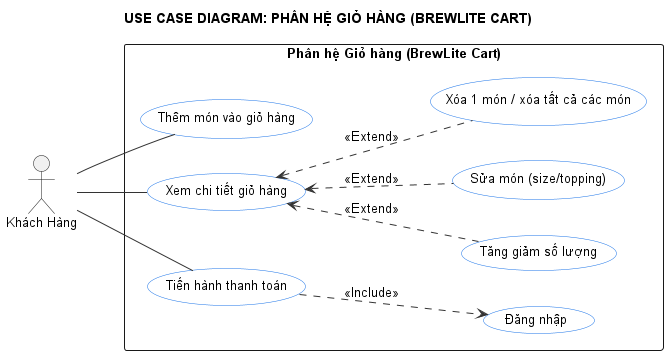

The diagram above was rendered by PlantUML. Its source (embedded in the PNG):
@startuml
title USE CASE DIAGRAM: PHÂN HỆ GIỎ HÀNG (BREWLITE CART)
left to right direction
skinparam defaultFontName Arial
skinparam defaultFontSize 13
skinparam shadowing false
skinparam packageStyle rectangle

skinparam usecase {
  BackgroundColor #FFFFFF
  BorderColor #1A73E8
  ArrowColor #333333
}

actor "Khách Hàng" as Customer

rectangle "Phân hệ Giỏ hàng (BrewLite Cart)" {
  ' --- 3 Use Case chính gắn trực tiếp với Khách Hàng ---
  usecase "Thêm món vào giỏ hàng" as UC_Add
  usecase "Xem chi tiết giỏ hàng" as UC_View
  usecase "Tiến hành thanh toán" as UC_Checkout

  ' --- Các Use Case mở rộng (Extend) khi đang Xem chi tiết giỏ hàng ---
  usecase "Tăng giảm số lượng" as UC_Qty
  usecase "Sửa món (size/topping)" as UC_Edit
  usecase "Xóa 1 món / xóa tất cả các món" as UC_Remove

  ' --- Use Case bắt buộc (Include) khi Tiến hành thanh toán ---
  usecase "Đăng nhập" as UC_Login
}

' --- Quan hệ giữa Actor và các Use Case chính ---
Customer -- UC_Add
Customer -- UC_View
Customer -- UC_Checkout

' --- Quan hệ <<Extend>>: mũi tên trỏ về Use Case gốc (Xem chi tiết giỏ hàng) ---
UC_View <.. UC_Qty : <<Extend>>
UC_View <.. UC_Edit : <<Extend>>
UC_View <.. UC_Remove : <<Extend>>

' --- Quan hệ <<Include>>: mũi tên trỏ sang Use Case bắt buộc (Đăng nhập) ---
UC_Checkout ..> UC_Login : <<Include>>

@enduml